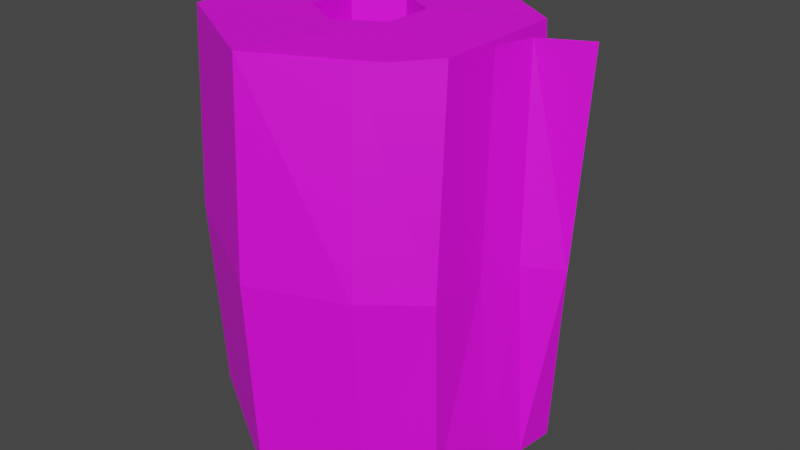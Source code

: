 # Source: Toiletpaper.blend  (saved by Blender 2.82.7; exported with 4.5.12 LTS)
import bpy
from mathutils import Matrix  # noqa: F401  (used for matrix-valued properties, if any)

bpy.ops.wm.read_factory_settings(use_empty=True)
scene = bpy.context.scene
scene.name = 'Scene'

# ---- collections
col_collection = bpy.data.collections.new('Collection'); scene.collection.children.link(col_collection)

# ---- images (referenced by path relative to the original .blend; pixels are not part of the script)
import os
ASSET_DIR = os.environ.get("B2B_ASSET_DIR", "")  # directory of the original .blend (textures are referenced by path, not embedded)
HERE = os.path.dirname(os.path.abspath(__file__))  # packed textures are extracted next to this script under _unpacked/

def load_image(name, relpath, width, height, colorspace="sRGB"):
    """Load a texture the original file referenced (path relative to the .blend, or extracted next to this script)."""
    p = next((c for c in (os.path.join(HERE, relpath), os.path.join(ASSET_DIR, relpath)) if relpath and os.path.exists(c)), "")
    if p:
        img = bpy.data.images.load(p, check_existing=True)
        img.name = name
    else:  # same state as the original file: an image datablock whose file is absent (Cycles renders it pink)
        img = bpy.data.images.new(name, width, height)
        img.source = "FILE"
        img.filepath = "//" + (relpath or name)
    img.colorspace_settings.name = colorspace
    return img
img_colorpalette_png_013 = load_image('ColorPalette.png.013', 'ColorPalette.png', 1024, 1024, 'sRGB')

# ---- materials (node trees are filled in below, after node groups)
mat_colorpalette_013 = bpy.data.materials.new('ColorPalette.013')
mat_colorpalette_013.use_transparent_shadow = False

# ---- material node trees
mat_colorpalette_013.use_nodes = True; mat_colorpalette_013.node_tree.nodes.clear()
_N = mat_colorpalette_013.node_tree.nodes; _L = mat_colorpalette_013.node_tree.links
n0 = _N.new('ShaderNodeOutputMaterial'); n0.name = 'Material Output'; n0.location = (300, 300)
n1 = _N.new('ShaderNodeBsdfPrincipled'); n1.name = 'Principled BSDF'; n1.location = (10, 300)
n1.distribution = 'GGX'
n1.subsurface_method = 'BURLEY'
n1.inputs[2].default_value = 0.6
n1.inputs[3].default_value = 1.45
n1.inputs[27].default_value = (0.0, 0.0, 0.0, 1.0)
n1.inputs[28].default_value = 1.0
n2 = _N.new('ShaderNodeTexImage'); n2.name = 'Image Texture'; n2.location = (-280, 280)
n2.image = img_colorpalette_png_013
_L.new(n1.outputs[0], n0.inputs[0])
_L.new(n2.outputs[0], n1.inputs[0])
n0.is_active_output = True

# ---- world
world_world = bpy.data.worlds.new('World'); scene.world = world_world
world_world.use_nodes = True; world_world.node_tree.nodes.clear()
_N = world_world.node_tree.nodes; _L = world_world.node_tree.links
n0 = _N.new('ShaderNodeOutputWorld'); n0.name = 'World Output'; n0.location = (300, 300)
n1 = _N.new('ShaderNodeBackground'); n1.name = 'Background'; n1.location = (10, 300)
n1.inputs[0].default_value = (0.05088, 0.05088, 0.05088, 1.0)
_L.new(n1.outputs[0], n0.inputs[0])
n0.is_active_output = True
world_world.color = (0.05088, 0.05088, 0.05088)
world_world.use_sun_shadow = False
world_world.sun_shadow_jitter_overblur = 0.0

# ---- meshes
me_cylinder_007 = bpy.data.meshes.new('Cylinder.007')
me_cylinder_007.from_pydata([(0.0, 0.72, -1.0), (0.0, 0.72, 1.0), (0.6235, 0.36, -1.0), (0.6235, 0.36, 1.0), (0.6235, -0.36, -1.0), (0.6235, -0.36, 1.0), (-6.294e-08, -0.72, -1.0), (-6.294e-08, -0.72, 1.0), (-0.6235, -0.36, -1.0), (-0.6235, -0.36, 1.0), (-0.6235, 0.36, -1.0), (-0.6235, 0.36, 1.0), (-2.592e-08, 2.275, -1.0), (1.8, 1.137, -0.9865), (1.865, 1.137, 0.9774), (-2.592e-08, 2.275, 1.0), (1.8, -1.137, -0.9865), (1.865, -1.137, 0.9774), (-2.248e-07, -2.275, -1.0), (-2.248e-07, -2.275, 1.0), (-1.865, -1.137, -0.9819), (-1.904, -1.137, 0.9819), (-1.865, 1.137, -0.9819), (-1.904, 1.137, 0.9819), (0.0002744, 2.418, 0.0), (1.99, 1.209, -0.01807), (1.99, -1.209, -0.01807), (0.0002742, -2.418, 0.0), (-2.003, -1.209, 0.0), (-2.003, 1.209, 0.0), (1.281, -1.68, -0.9956), (1.236, -1.688, 0.9845), (1.355, -1.904, 2.717e-09), (2.041, -1.112, -1.0), (2.046, -1.056, 1.014), (2.103, -1.274, -0.004513), (2.258, -0.2595, -1.0), (2.106, -0.2815, 1.0), (2.133, -0.4225, 0.005301), (2.423, 0.2433, -1.0), (2.269, 0.2288, 1.0), (2.341, 0.09852, 0.004767), (2.521, 0.7483, -0.9809), (2.99, 0.4458, 1.015), (2.84, 0.4073, 0.0)], [], [(9, 11, 23, 21), (6, 4, 16, 18), (2, 0, 12, 13), (11, 1, 15, 23), (8, 6, 18, 20), (10, 8, 20, 22), (24, 15, 14, 25), (25, 14, 17, 26), (26, 17, 19, 27), (27, 19, 21, 28), (28, 21, 23, 29), (29, 23, 15, 24), (4, 2, 13, 16), (7, 9, 21, 19), (1, 3, 14, 15), (5, 7, 19, 17), (3, 5, 17, 14), (0, 10, 22, 12), (4, 6, 7, 5), (6, 8, 9, 7), (8, 10, 11, 9), (10, 0, 1, 11), (0, 2, 3, 1), (2, 4, 5, 3), (22, 29, 24, 12), (20, 28, 29, 22), (18, 27, 28, 20), (16, 26, 27, 18), (13, 25, 26, 16), (12, 24, 25, 13), (19, 27, 32, 31), (18, 27, 32, 30), (31, 32, 35, 34), (30, 32, 35, 33), (34, 35, 38, 37), (33, 35, 38, 36), (37, 38, 41, 40), (36, 38, 41, 39), (40, 41, 44, 43), (39, 41, 44, 42)])
_uv = me_cylinder_007.uv_layers.new(name='UVMap')
_uv.uv.foreach_set('vector', [0.02727, 0.1441, 0.02727, 0.1628, 0.02727, 0.1628, 0.02727, 0.1441, 0.08227, 0.1348, 0.09842, 0.1441, 0.09842, 0.1441, 0.08227, 0.1348, 0.09842, 0.1628, 0.08227, 0.1721, 0.08227, 0.1721, 0.09842, 0.1628, 0.02727, 0.1628, 0.04342, 0.1721, 0.04342, 0.1721, 0.02727, 0.1628, 0.06612, 0.1441, 0.08227, 0.1348, 0.08227, 0.1348, 0.06612, 0.1441, 0.06612, 0.1628, 0.06612, 0.1441, 0.06612, 0.1441, 0.06612, 0.1628, 0.1017, 0.1923, 0.1017, 0.2117, 0.08874, 0.2117, 0.08874, 0.1923, 0.08874, 0.1923, 0.08874, 0.2117, 0.07579, 0.2117, 0.07579, 0.1923, 0.07579, 0.1923, 0.07579, 0.2117, 0.06284, 0.2117, 0.06284, 0.1923, 0.06284, 0.1923, 0.06284, 0.2117, 0.0499, 0.2117, 0.0499, 0.1923, 0.0499, 0.1923, 0.0499, 0.2117, 0.03695, 0.2117, 0.03695, 0.1923, 0.03695, 0.1923, 0.03695, 0.2117, 0.024, 0.2117, 0.024, 0.1923, 0.09842, 0.1441, 0.09842, 0.1628, 0.09842, 0.1628, 0.09842, 0.1441, 0.04342, 0.1348, 0.02727, 0.1441, 0.02727, 0.1441, 0.04342, 0.1348, 0.04342, 0.1721, 0.05957, 0.1628, 0.05957, 0.1628, 0.04342, 0.1721, 0.05957, 0.1441, 0.04342, 0.1348, 0.04342, 0.1348, 0.05957, 0.1441, 0.05957, 0.1628, 0.05957, 0.1441, 0.05957, 0.1441, 0.05957, 0.1628, 0.08227, 0.1721, 0.06612, 0.1628, 0.06612, 0.1628, 0.08227, 0.1721, 0.1077, 0.7921, 0.09157, 0.7828, 0.05272, 0.7828, 0.06887, 0.7921, 0.09157, 0.7828, 0.07542, 0.7921, 0.03657, 0.7921, 0.05272, 0.7828, 0.07542, 0.7921, 0.07542, 0.8108, 0.03657, 0.8108, 0.03657, 0.7921, 0.07542, 0.8108, 0.09157, 0.8201, 0.05272, 0.8201, 0.03657, 0.8108, 0.09157, 0.8201, 0.1077, 0.8108, 0.06887, 0.8108, 0.05272, 0.8201, 0.1077, 0.8108, 0.1077, 0.7921, 0.06887, 0.7921, 0.06887, 0.8108, 0.03695, 0.1729, 0.03695, 0.1923, 0.024, 0.1923, 0.024, 0.1729, 0.0499, 0.1729, 0.0499, 0.1923, 0.03695, 0.1923, 0.03695, 0.1729, 0.06284, 0.1729, 0.06284, 0.1923, 0.0499, 0.1923, 0.0499, 0.1729, 0.07579, 0.1729, 0.07579, 0.1923, 0.06284, 0.1923, 0.06284, 0.1729, 0.08874, 0.1729, 0.08874, 0.1923, 0.07579, 0.1923, 0.07579, 0.1729, 0.1017, 0.1729, 0.1017, 0.1923, 0.08874, 0.1923, 0.08874, 0.1729, 0.06284, 0.2117, 0.06284, 0.1923, 0.06284, 0.1923, 0.06284, 0.2117, 0.06284, 0.1729, 0.06284, 0.1923, 0.06284, 0.1923, 0.06284, 0.1729, 0.06284, 0.2117, 0.06284, 0.1923, 0.06284, 0.1923, 0.06284, 0.2117, 0.06284, 0.1729, 0.06284, 0.1923, 0.06284, 0.1923, 0.06284, 0.1729, 0.06284, 0.2117, 0.06284, 0.1923, 0.06284, 0.1923, 0.06284, 0.2117, 0.06284, 0.1729, 0.06284, 0.1923, 0.06284, 0.1923, 0.06284, 0.1729, 0.06284, 0.2117, 0.06284, 0.1923, 0.06284, 0.1923, 0.06284, 0.2117, 0.06284, 0.1729, 0.06284, 0.1923, 0.06284, 0.1923, 0.06284, 0.1729, 0.06284, 0.2117, 0.06284, 0.1923, 0.06284, 0.1923, 0.06284, 0.2117, 0.06284, 0.1729, 0.06284, 0.1923, 0.06284, 0.1923, 0.06284, 0.1729])
me_cylinder_007.materials.append(mat_colorpalette_013)
me_cylinder_007.use_remesh_fix_poles = True
me_cylinder_007.use_remesh_preserve_attributes = False
me_cylinder_007.use_mirror_vertex_groups = False
me_cylinder_007.update()

# ---- objects
ob_toiletpaper = bpy.data.objects.new('Toiletpaper', me_cylinder_007)

# ---- transforms, parenting, visibility, modifiers, constraints
ob_toiletpaper.location = (0.0, 0.0, 0.0)
ob_toiletpaper.scale = (0.02586, 0.02586, 0.075)
ob_toiletpaper.lineart.crease_threshold = 0.0

# ---- collection membership
col_collection.objects.link(ob_toiletpaper)

# ---- scene / render settings (as saved in the file)
scene.frame_start = 1; scene.frame_end = 250; scene.frame_set(1)
scene.render.engine = 'BLENDER_EEVEE_NEXT'
scene.cycles.use_denoising = False
scene.cycles.samples = 128
scene.cycles.sampling_pattern = 'TABULATED_SOBOL'
scene.cycles.use_adaptive_sampling = False
scene.cycles.use_light_tree = False
scene.view_settings.view_transform = 'Filmic'
bpy.context.view_layer.update()

# ---- added for rendering (the .blend has no active camera and no usable light): camera, sun
cam_auto = bpy.data.cameras.new('AutoCamera')
cam_auto.lens = 50.0
cam_auto.sensor_width = 36.0
cam_auto.clip_end = 1000.0
ob_auto_camera = bpy.data.objects.new('AutoCamera', cam_auto)
scene.collection.objects.link(ob_auto_camera)
ob_auto_camera.location = (0.230048, -0.260749, 0.174411)
ob_auto_camera.rotation_euler = (1.09748, -7.21219e-08, 0.694738)
scene.camera = ob_auto_camera
light_auto_sun = bpy.data.lights.new('AutoSun', 'SUN')
light_auto_sun.energy = 3.0
light_auto_sun.angle = 0.0523599
ob_auto_sun = bpy.data.objects.new('AutoSun', light_auto_sun)
scene.collection.objects.link(ob_auto_sun)
ob_auto_sun.rotation_euler = (0.872665, 0.174533, 0.523599)
bpy.context.view_layer.update()
